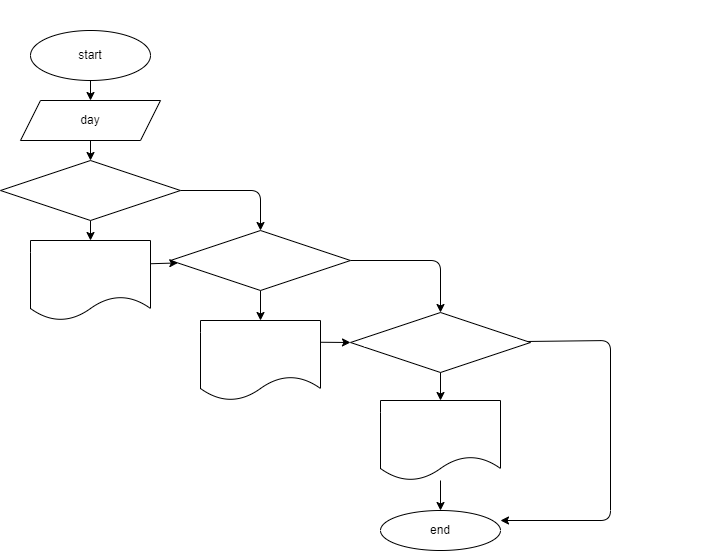

The diagram above was exported from draw.io. Its source (the exported page's mxGraphModel, read from the mxfile embedded in the PNG):
<mxGraphModel dx="1118" dy="505" grid="1" gridSize="10" guides="1" tooltips="1" connect="1" arrows="1" fold="1" page="1" pageScale="1" pageWidth="827" pageHeight="1169" math="0" shadow="0">
  <root>
    <mxCell id="0" />
    <mxCell id="1" parent="0" />
    <mxCell id="5" value="" style="edgeStyle=none;html=1;fontColor=#FFFFFF;" parent="1" source="2" target="4" edge="1">
      <mxGeometry relative="1" as="geometry" />
    </mxCell>
    <mxCell id="2" value="start" style="ellipse;whiteSpace=wrap;html=1;" parent="1" vertex="1">
      <mxGeometry x="100" y="30" width="120" height="50" as="geometry" />
    </mxCell>
    <mxCell id="3" value="&lt;div style=&quot;font-family: &amp;quot;consolas&amp;quot; , &amp;quot;courier new&amp;quot; , monospace ; font-size: 14px ; line-height: 19px&quot;&gt;&lt;div style=&quot;font-family: consolas, &amp;quot;courier new&amp;quot;, monospace; line-height: 19px;&quot;&gt;&lt;div&gt;&lt;span style=&quot;&quot;&gt;Напишите программу, которая принимает на вход цифру, обозначающую день недели, и проверяет, является ли этот день выходным.&lt;/span&gt;&lt;/div&gt;&lt;br&gt;&lt;div&gt;&lt;span style=&quot;&quot;&gt;6, 7 - выходной.&lt;/span&gt;&lt;/div&gt;&lt;div&gt;&lt;span style=&quot;&quot;&gt;НО дня с индексом 0 или 12 не существует.&lt;/span&gt;&lt;/div&gt;&lt;div&gt;&lt;span style=&quot;&quot;&gt;6 -&amp;gt; да&lt;/span&gt;&lt;/div&gt;&lt;div&gt;&lt;span style=&quot;&quot;&gt;7 -&amp;gt; да&lt;/span&gt;&lt;/div&gt;&lt;div&gt;&lt;span style=&quot;&quot;&gt;1 -&amp;gt; нет&lt;/span&gt;&lt;/div&gt;&lt;/div&gt;&lt;/div&gt;" style="text;html=1;strokeColor=none;fillColor=none;align=center;verticalAlign=middle;whiteSpace=wrap;rounded=0;fontColor=#FFFFFF;labelBackgroundColor=none;" parent="1" vertex="1">
      <mxGeometry x="414" width="370" height="200" as="geometry" />
    </mxCell>
    <mxCell id="4" value="day" style="shape=parallelogram;perimeter=parallelogramPerimeter;whiteSpace=wrap;html=1;fixedSize=1;" parent="1" vertex="1">
      <mxGeometry x="90" y="100" width="140" height="40" as="geometry" />
    </mxCell>
    <mxCell id="9" value="" style="edgeStyle=none;html=1;fontColor=#FFFFFF;" parent="1" target="8" edge="1">
      <mxGeometry relative="1" as="geometry">
        <mxPoint x="160" y="140" as="sourcePoint" />
      </mxGeometry>
    </mxCell>
    <mxCell id="11" value="" style="edgeStyle=none;html=1;fontColor=#FFFFFF;" parent="1" source="8" target="10" edge="1">
      <mxGeometry relative="1" as="geometry">
        <Array as="points">
          <mxPoint x="330" y="190" />
        </Array>
      </mxGeometry>
    </mxCell>
    <mxCell id="13" value="" style="edgeStyle=none;html=1;fontColor=#FFFFFF;" parent="1" source="8" edge="1">
      <mxGeometry relative="1" as="geometry">
        <mxPoint x="160" y="240" as="targetPoint" />
      </mxGeometry>
    </mxCell>
    <mxCell id="8" value="&lt;div style=&quot;font-family: consolas, &amp;quot;courier new&amp;quot;, monospace; font-size: 14px; line-height: 19px;&quot;&gt;&lt;span style=&quot;&quot;&gt;day&lt;/span&gt; &amp;lt; &lt;span style=&quot;&quot;&gt;1&lt;/span&gt; || &lt;span style=&quot;&quot;&gt;day&lt;/span&gt; &amp;gt; &lt;span style=&quot;&quot;&gt;7&lt;/span&gt;&lt;/div&gt;" style="rhombus;whiteSpace=wrap;html=1;fontColor=#FFFFFF;labelBackgroundColor=none;" parent="1" vertex="1">
      <mxGeometry x="70" y="160" width="180" height="60" as="geometry" />
    </mxCell>
    <mxCell id="16" value="" style="edgeStyle=none;html=1;fontColor=#FFFFFF;" parent="1" source="10" edge="1">
      <mxGeometry relative="1" as="geometry">
        <mxPoint x="330" y="320" as="targetPoint" />
      </mxGeometry>
    </mxCell>
    <mxCell id="18" value="" style="edgeStyle=none;html=1;fontColor=#FFFFFF;entryX=0.5;entryY=0;entryDx=0;entryDy=0;" parent="1" source="10" target="28" edge="1">
      <mxGeometry relative="1" as="geometry">
        <Array as="points">
          <mxPoint x="510" y="260" />
        </Array>
        <mxPoint x="500" y="320" as="targetPoint" />
      </mxGeometry>
    </mxCell>
    <mxCell id="10" value="&lt;div style=&quot;font-family: consolas, &amp;quot;courier new&amp;quot;, monospace; font-size: 14px; line-height: 19px;&quot;&gt;&lt;span style=&quot;&quot;&gt;day&lt;/span&gt; &amp;gt; &lt;span style=&quot;&quot;&gt;1&lt;/span&gt; &amp;amp;&amp;amp; &lt;span style=&quot;&quot;&gt;day&lt;/span&gt; &amp;lt; &lt;span style=&quot;&quot;&gt;7&lt;/span&gt;&lt;/div&gt;" style="rhombus;whiteSpace=wrap;html=1;fontColor=#FFFFFF;labelBackgroundColor=none;" parent="1" vertex="1">
      <mxGeometry x="240" y="230" width="180" height="60" as="geometry" />
    </mxCell>
    <mxCell id="14" value="" style="edgeStyle=none;html=1;fontColor=#FFFFFF;" parent="1" target="10" edge="1">
      <mxGeometry relative="1" as="geometry">
        <mxPoint x="220" y="263.2352941176471" as="sourcePoint" />
      </mxGeometry>
    </mxCell>
    <mxCell id="19" value="" style="edgeStyle=none;html=1;fontColor=#FFFFFF;entryX=0;entryY=0.5;entryDx=0;entryDy=0;" parent="1" target="28" edge="1">
      <mxGeometry relative="1" as="geometry">
        <mxPoint x="390" y="341.7647058823529" as="sourcePoint" />
        <mxPoint x="450" y="343.52941176470586" as="targetPoint" />
      </mxGeometry>
    </mxCell>
    <mxCell id="21" value="" style="edgeStyle=none;html=1;fontColor=#FFFFFF;" parent="1" edge="1">
      <mxGeometry relative="1" as="geometry">
        <mxPoint x="510" y="370" as="sourcePoint" />
        <mxPoint x="510" y="400" as="targetPoint" />
      </mxGeometry>
    </mxCell>
    <mxCell id="20" value="end" style="ellipse;whiteSpace=wrap;html=1;" parent="1" vertex="1">
      <mxGeometry x="450" y="510" width="120" height="40" as="geometry" />
    </mxCell>
    <mxCell id="25" value="&lt;div style=&quot;font-family: consolas, &amp;quot;courier new&amp;quot;, monospace; font-size: 14px; line-height: 19px;&quot;&gt;&lt;span style=&quot;&quot;&gt;ДНЯ С ИНДЕКСОМ &lt;/span&gt;{&lt;span style=&quot;&quot;&gt;day&lt;/span&gt;}&lt;span style=&quot;&quot;&gt; НЕ СУЩЕСТВУЕТ&lt;/span&gt;&lt;/div&gt;" style="shape=document;whiteSpace=wrap;html=1;boundedLbl=1;labelBackgroundColor=none;fontColor=#FFFFFF;" parent="1" vertex="1">
      <mxGeometry x="100" y="240" width="120" height="80" as="geometry" />
    </mxCell>
    <mxCell id="27" value="&lt;div style=&quot;font-family: consolas, &amp;quot;courier new&amp;quot;, monospace; font-size: 14px; line-height: 19px;&quot;&gt;&lt;span style=&quot;&quot;&gt;НЕТ - РАБОЧИЙ ДЕНЬ&lt;/span&gt;&lt;/div&gt;" style="shape=document;whiteSpace=wrap;html=1;boundedLbl=1;labelBackgroundColor=none;fontColor=#FFFFFF;" parent="1" vertex="1">
      <mxGeometry x="270" y="320" width="120" height="80" as="geometry" />
    </mxCell>
    <mxCell id="31" style="edgeStyle=none;html=1;entryX=1;entryY=0.25;entryDx=0;entryDy=0;entryPerimeter=0;" edge="1" parent="1" source="28" target="20">
      <mxGeometry relative="1" as="geometry">
        <mxPoint x="670" y="342" as="targetPoint" />
        <Array as="points">
          <mxPoint x="680" y="340" />
          <mxPoint x="680" y="520" />
        </Array>
      </mxGeometry>
    </mxCell>
    <mxCell id="28" value="&lt;div style=&quot;font-family: &amp;quot;consolas&amp;quot; , &amp;quot;courier new&amp;quot; , monospace ; font-size: 14px ; line-height: 19px&quot;&gt;&lt;div style=&quot;font-family: consolas, &amp;quot;courier new&amp;quot;, monospace; line-height: 19px;&quot;&gt;&lt;span style=&quot;&quot;&gt;day&lt;/span&gt; == &lt;span style=&quot;&quot;&gt;6&lt;/span&gt; || &lt;span style=&quot;&quot;&gt;day&lt;/span&gt; == &lt;span style=&quot;&quot;&gt;7&lt;/span&gt;&lt;br&gt;&lt;/div&gt;&lt;/div&gt;" style="rhombus;whiteSpace=wrap;html=1;fontColor=#FFFFFF;labelBackgroundColor=none;" parent="1" vertex="1">
      <mxGeometry x="420" y="312" width="180" height="60" as="geometry" />
    </mxCell>
    <mxCell id="30" value="" style="edgeStyle=none;html=1;fontColor=#FFFFFF;" parent="1" source="29" target="20" edge="1">
      <mxGeometry relative="1" as="geometry" />
    </mxCell>
    <mxCell id="29" value="&lt;div style=&quot;font-family: &amp;#34;consolas&amp;#34; , &amp;#34;courier new&amp;#34; , monospace ; font-size: 14px ; line-height: 19px&quot;&gt;&lt;span&gt;ДА - ВЫХОДНОЙ&lt;/span&gt;&lt;/div&gt;" style="shape=document;whiteSpace=wrap;html=1;boundedLbl=1;labelBackgroundColor=none;fontColor=#FFFFFF;" parent="1" vertex="1">
      <mxGeometry x="450" y="400" width="120" height="80" as="geometry" />
    </mxCell>
  </root>
</mxGraphModel>